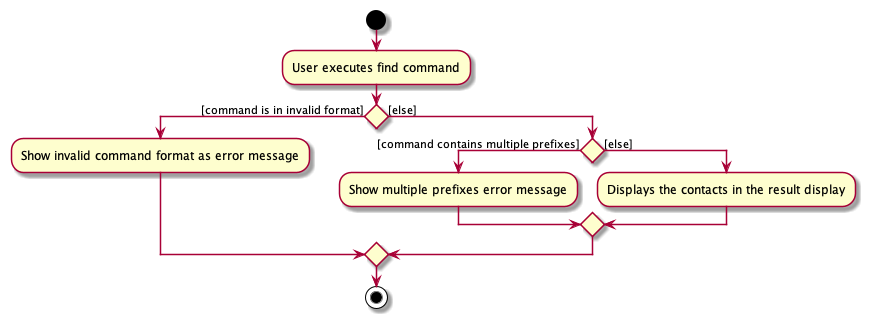

The diagram above was rendered by PlantUML. Its source (embedded in the PNG):
@startuml
'https://plantuml.com/activity-diagram-beta

start
:User executes find command;

if () then ([command is in invalid format])
    :Show invalid command format as error message;

else ([else])
    if () then ([command contains multiple prefixes])
    :Show multiple prefixes error message;
    else([else])
    :Displays the contacts in the result display;
    endif
endif
stop

@enduml